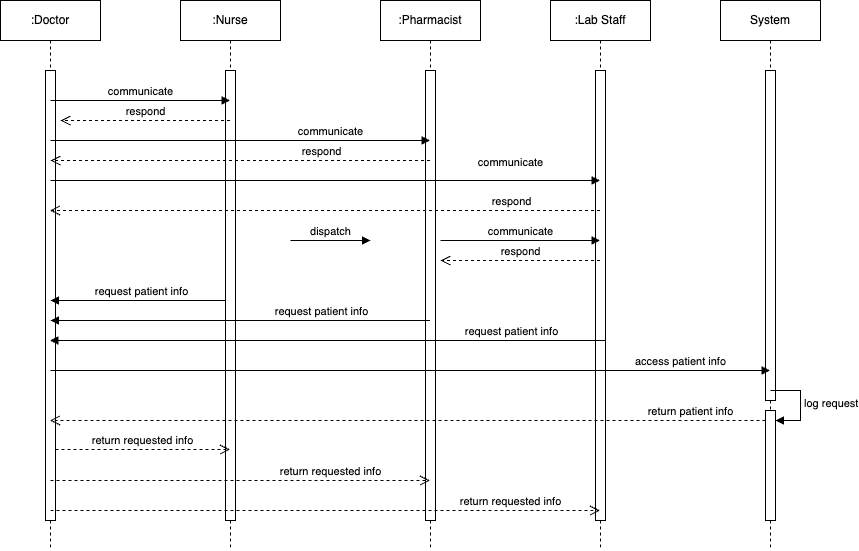

The diagram above was exported from draw.io. Its source (the exported page's mxGraphModel, read from the mxfile embedded in the PNG):
<mxGraphModel dx="954" dy="640" grid="1" gridSize="10" guides="1" tooltips="1" connect="1" arrows="1" fold="1" page="1" pageScale="1" pageWidth="850" pageHeight="1100" math="0" shadow="0">
  <root>
    <mxCell id="0" />
    <mxCell id="1" parent="0" />
    <mxCell id="oQf-hwO9cdcEI4c4DX_J-1" value=":Doctor" style="shape=umlLifeline;perimeter=lifelinePerimeter;whiteSpace=wrap;html=1;container=1;dropTarget=0;collapsible=0;recursiveResize=0;outlineConnect=0;portConstraint=eastwest;newEdgeStyle={&quot;curved&quot;:0,&quot;rounded&quot;:0};" parent="1" vertex="1">
      <mxGeometry x="90" y="100" width="100" height="550" as="geometry" />
    </mxCell>
    <mxCell id="oQf-hwO9cdcEI4c4DX_J-9" value="" style="html=1;points=[[0,0,0,0,5],[0,1,0,0,-5],[1,0,0,0,5],[1,1,0,0,-5]];perimeter=orthogonalPerimeter;outlineConnect=0;targetShapes=umlLifeline;portConstraint=eastwest;newEdgeStyle={&quot;curved&quot;:0,&quot;rounded&quot;:0};" parent="oQf-hwO9cdcEI4c4DX_J-1" vertex="1">
      <mxGeometry x="45" y="70" width="10" height="450" as="geometry" />
    </mxCell>
    <mxCell id="oQf-hwO9cdcEI4c4DX_J-2" value=":Nurse" style="shape=umlLifeline;perimeter=lifelinePerimeter;whiteSpace=wrap;html=1;container=1;dropTarget=0;collapsible=0;recursiveResize=0;outlineConnect=0;portConstraint=eastwest;newEdgeStyle={&quot;curved&quot;:0,&quot;rounded&quot;:0};" parent="1" vertex="1">
      <mxGeometry x="270" y="100" width="100" height="550" as="geometry" />
    </mxCell>
    <mxCell id="oQf-hwO9cdcEI4c4DX_J-10" value="" style="html=1;points=[[0,0,0,0,5],[0,1,0,0,-5],[1,0,0,0,5],[1,1,0,0,-5]];perimeter=orthogonalPerimeter;outlineConnect=0;targetShapes=umlLifeline;portConstraint=eastwest;newEdgeStyle={&quot;curved&quot;:0,&quot;rounded&quot;:0};" parent="oQf-hwO9cdcEI4c4DX_J-2" vertex="1">
      <mxGeometry x="45" y="70" width="10" height="450" as="geometry" />
    </mxCell>
    <mxCell id="oQf-hwO9cdcEI4c4DX_J-3" value=":Pharmacist" style="shape=umlLifeline;perimeter=lifelinePerimeter;whiteSpace=wrap;html=1;container=1;dropTarget=0;collapsible=0;recursiveResize=0;outlineConnect=0;portConstraint=eastwest;newEdgeStyle={&quot;curved&quot;:0,&quot;rounded&quot;:0};" parent="1" vertex="1">
      <mxGeometry x="470" y="100" width="100" height="550" as="geometry" />
    </mxCell>
    <mxCell id="oQf-hwO9cdcEI4c4DX_J-11" value="" style="html=1;points=[[0,0,0,0,5],[0,1,0,0,-5],[1,0,0,0,5],[1,1,0,0,-5]];perimeter=orthogonalPerimeter;outlineConnect=0;targetShapes=umlLifeline;portConstraint=eastwest;newEdgeStyle={&quot;curved&quot;:0,&quot;rounded&quot;:0};" parent="oQf-hwO9cdcEI4c4DX_J-3" vertex="1">
      <mxGeometry x="45" y="70" width="10" height="450" as="geometry" />
    </mxCell>
    <mxCell id="oQf-hwO9cdcEI4c4DX_J-4" value=":Lab Staff" style="shape=umlLifeline;perimeter=lifelinePerimeter;whiteSpace=wrap;html=1;container=1;dropTarget=0;collapsible=0;recursiveResize=0;outlineConnect=0;portConstraint=eastwest;newEdgeStyle={&quot;curved&quot;:0,&quot;rounded&quot;:0};" parent="1" vertex="1">
      <mxGeometry x="640" y="100" width="100" height="550" as="geometry" />
    </mxCell>
    <mxCell id="oQf-hwO9cdcEI4c4DX_J-12" value="" style="html=1;points=[[0,0,0,0,5],[0,1,0,0,-5],[1,0,0,0,5],[1,1,0,0,-5]];perimeter=orthogonalPerimeter;outlineConnect=0;targetShapes=umlLifeline;portConstraint=eastwest;newEdgeStyle={&quot;curved&quot;:0,&quot;rounded&quot;:0};" parent="oQf-hwO9cdcEI4c4DX_J-4" vertex="1">
      <mxGeometry x="45" y="70" width="10" height="450" as="geometry" />
    </mxCell>
    <mxCell id="oQf-hwO9cdcEI4c4DX_J-13" value="System" style="shape=umlLifeline;perimeter=lifelinePerimeter;whiteSpace=wrap;html=1;container=1;dropTarget=0;collapsible=0;recursiveResize=0;outlineConnect=0;portConstraint=eastwest;newEdgeStyle={&quot;curved&quot;:0,&quot;rounded&quot;:0};" parent="1" vertex="1">
      <mxGeometry x="810" y="100" width="100" height="550" as="geometry" />
    </mxCell>
    <mxCell id="oQf-hwO9cdcEI4c4DX_J-14" value="" style="html=1;points=[[0,0,0,0,5],[0,1,0,0,-5],[1,0,0,0,5],[1,1,0,0,-5]];perimeter=orthogonalPerimeter;outlineConnect=0;targetShapes=umlLifeline;portConstraint=eastwest;newEdgeStyle={&quot;curved&quot;:0,&quot;rounded&quot;:0};" parent="oQf-hwO9cdcEI4c4DX_J-13" vertex="1">
      <mxGeometry x="45" y="70" width="10" height="330" as="geometry" />
    </mxCell>
    <mxCell id="oQf-hwO9cdcEI4c4DX_J-29" value="" style="html=1;points=[[0,0,0,0,5],[0,1,0,0,-5],[1,0,0,0,5],[1,1,0,0,-5]];perimeter=orthogonalPerimeter;outlineConnect=0;targetShapes=umlLifeline;portConstraint=eastwest;newEdgeStyle={&quot;curved&quot;:0,&quot;rounded&quot;:0};" parent="oQf-hwO9cdcEI4c4DX_J-13" vertex="1">
      <mxGeometry x="45" y="410" width="10" height="110" as="geometry" />
    </mxCell>
    <mxCell id="oQf-hwO9cdcEI4c4DX_J-30" value="log request" style="html=1;align=left;spacingLeft=2;endArrow=block;rounded=0;edgeStyle=orthogonalEdgeStyle;curved=0;rounded=0;" parent="oQf-hwO9cdcEI4c4DX_J-13" target="oQf-hwO9cdcEI4c4DX_J-29" edge="1">
      <mxGeometry relative="1" as="geometry">
        <mxPoint x="50" y="390" as="sourcePoint" />
        <Array as="points">
          <mxPoint x="80" y="420" />
        </Array>
      </mxGeometry>
    </mxCell>
    <mxCell id="oQf-hwO9cdcEI4c4DX_J-15" value="communicate" style="html=1;verticalAlign=bottom;endArrow=block;curved=0;rounded=0;" parent="1" target="oQf-hwO9cdcEI4c4DX_J-2" edge="1">
      <mxGeometry width="80" relative="1" as="geometry">
        <mxPoint x="140" y="200" as="sourcePoint" />
        <mxPoint x="220" y="200" as="targetPoint" />
      </mxGeometry>
    </mxCell>
    <mxCell id="oQf-hwO9cdcEI4c4DX_J-16" value="communicate" style="html=1;verticalAlign=bottom;endArrow=block;curved=0;rounded=0;" parent="1" edge="1">
      <mxGeometry x="0.4756" width="80" relative="1" as="geometry">
        <mxPoint x="140" y="240" as="sourcePoint" />
        <mxPoint x="519.5" y="240" as="targetPoint" />
        <Array as="points" />
        <mxPoint as="offset" />
      </mxGeometry>
    </mxCell>
    <mxCell id="oQf-hwO9cdcEI4c4DX_J-17" value="communicate" style="html=1;verticalAlign=bottom;endArrow=block;curved=0;rounded=0;" parent="1" edge="1">
      <mxGeometry x="0.6742" y="10" width="80" relative="1" as="geometry">
        <mxPoint x="140" y="280" as="sourcePoint" />
        <mxPoint x="689.5" y="280" as="targetPoint" />
        <mxPoint y="1" as="offset" />
      </mxGeometry>
    </mxCell>
    <mxCell id="oQf-hwO9cdcEI4c4DX_J-18" value="respond" style="html=1;verticalAlign=bottom;endArrow=open;dashed=1;endSize=8;curved=0;rounded=0;" parent="1" source="oQf-hwO9cdcEI4c4DX_J-2" edge="1">
      <mxGeometry relative="1" as="geometry">
        <mxPoint x="230" y="220" as="sourcePoint" />
        <mxPoint x="150" y="220" as="targetPoint" />
      </mxGeometry>
    </mxCell>
    <mxCell id="oQf-hwO9cdcEI4c4DX_J-19" value="respond" style="html=1;verticalAlign=bottom;endArrow=open;dashed=1;endSize=8;curved=0;rounded=0;" parent="1" source="oQf-hwO9cdcEI4c4DX_J-3" edge="1">
      <mxGeometry x="-0.4229" relative="1" as="geometry">
        <mxPoint x="220" y="260" as="sourcePoint" />
        <mxPoint x="140" y="260" as="targetPoint" />
        <mxPoint x="1" as="offset" />
      </mxGeometry>
    </mxCell>
    <mxCell id="oQf-hwO9cdcEI4c4DX_J-20" value="respond" style="html=1;verticalAlign=bottom;endArrow=open;dashed=1;endSize=8;curved=0;rounded=0;" parent="1" source="oQf-hwO9cdcEI4c4DX_J-4" edge="1">
      <mxGeometry x="-0.6745" relative="1" as="geometry">
        <mxPoint x="460" y="310" as="sourcePoint" />
        <mxPoint x="139.5" y="310" as="targetPoint" />
        <mxPoint x="1" as="offset" />
      </mxGeometry>
    </mxCell>
    <mxCell id="oQf-hwO9cdcEI4c4DX_J-22" value="communicate" style="html=1;verticalAlign=bottom;endArrow=block;curved=0;rounded=0;" parent="1" target="oQf-hwO9cdcEI4c4DX_J-4" edge="1">
      <mxGeometry width="80" relative="1" as="geometry">
        <mxPoint x="530" y="340" as="sourcePoint" />
        <mxPoint x="610" y="340" as="targetPoint" />
        <mxPoint as="offset" />
      </mxGeometry>
    </mxCell>
    <mxCell id="oQf-hwO9cdcEI4c4DX_J-23" value="respond" style="html=1;verticalAlign=bottom;endArrow=open;dashed=1;endSize=8;curved=0;rounded=0;" parent="1" source="oQf-hwO9cdcEI4c4DX_J-4" edge="1">
      <mxGeometry relative="1" as="geometry">
        <mxPoint x="610" y="360" as="sourcePoint" />
        <mxPoint x="530" y="360" as="targetPoint" />
      </mxGeometry>
    </mxCell>
    <mxCell id="oQf-hwO9cdcEI4c4DX_J-24" value="request patient info" style="html=1;verticalAlign=bottom;endArrow=block;curved=0;rounded=0;" parent="1" edge="1">
      <mxGeometry x="-0.0315" width="80" relative="1" as="geometry">
        <mxPoint x="314.5" y="400" as="sourcePoint" />
        <mxPoint x="140" y="400" as="targetPoint" />
        <mxPoint x="1" as="offset" />
      </mxGeometry>
    </mxCell>
    <mxCell id="oQf-hwO9cdcEI4c4DX_J-25" value="request patient info" style="html=1;verticalAlign=bottom;endArrow=block;curved=0;rounded=0;" parent="1" source="oQf-hwO9cdcEI4c4DX_J-3" edge="1">
      <mxGeometry x="-0.4229" width="80" relative="1" as="geometry">
        <mxPoint x="314.5" y="420" as="sourcePoint" />
        <mxPoint x="140" y="420" as="targetPoint" />
        <mxPoint x="1" as="offset" />
      </mxGeometry>
    </mxCell>
    <mxCell id="oQf-hwO9cdcEI4c4DX_J-26" value="request patient info" style="html=1;verticalAlign=bottom;endArrow=block;curved=0;rounded=0;" parent="1" target="oQf-hwO9cdcEI4c4DX_J-1" edge="1">
      <mxGeometry x="-0.6595" width="80" relative="1" as="geometry">
        <mxPoint x="694.5" y="440" as="sourcePoint" />
        <mxPoint x="520" y="440" as="targetPoint" />
        <mxPoint as="offset" />
      </mxGeometry>
    </mxCell>
    <mxCell id="oQf-hwO9cdcEI4c4DX_J-27" value="dispatch" style="html=1;verticalAlign=bottom;endArrow=block;curved=0;rounded=0;" parent="1" edge="1">
      <mxGeometry width="80" relative="1" as="geometry">
        <mxPoint x="380" y="340" as="sourcePoint" />
        <mxPoint x="460" y="340" as="targetPoint" />
      </mxGeometry>
    </mxCell>
    <mxCell id="oQf-hwO9cdcEI4c4DX_J-28" value="access patient info" style="html=1;verticalAlign=bottom;endArrow=block;curved=0;rounded=0;" parent="1" target="oQf-hwO9cdcEI4c4DX_J-13" edge="1">
      <mxGeometry x="0.7512" width="80" relative="1" as="geometry">
        <mxPoint x="140" y="470" as="sourcePoint" />
        <mxPoint x="220" y="470" as="targetPoint" />
        <mxPoint as="offset" />
      </mxGeometry>
    </mxCell>
    <mxCell id="oQf-hwO9cdcEI4c4DX_J-31" value="return patient info" style="html=1;verticalAlign=bottom;endArrow=open;dashed=1;endSize=8;curved=0;rounded=0;" parent="1" edge="1">
      <mxGeometry x="-0.7904" relative="1" as="geometry">
        <mxPoint x="855" y="520" as="sourcePoint" />
        <mxPoint x="139.5" y="520" as="targetPoint" />
        <mxPoint as="offset" />
      </mxGeometry>
    </mxCell>
    <mxCell id="oQf-hwO9cdcEI4c4DX_J-32" value="return requested info" style="html=1;verticalAlign=bottom;endArrow=open;dashed=1;endSize=8;curved=0;rounded=0;" parent="1" edge="1">
      <mxGeometry relative="1" as="geometry">
        <mxPoint x="145" y="549" as="sourcePoint" />
        <mxPoint x="319.5" y="549" as="targetPoint" />
      </mxGeometry>
    </mxCell>
    <mxCell id="oQf-hwO9cdcEI4c4DX_J-33" value="return requested info" style="html=1;verticalAlign=bottom;endArrow=open;dashed=1;endSize=8;curved=0;rounded=0;" parent="1" target="oQf-hwO9cdcEI4c4DX_J-3" edge="1">
      <mxGeometry x="0.4756" relative="1" as="geometry">
        <mxPoint x="140" y="580" as="sourcePoint" />
        <mxPoint x="314.5" y="580" as="targetPoint" />
        <Array as="points">
          <mxPoint x="380" y="580" />
        </Array>
        <mxPoint as="offset" />
      </mxGeometry>
    </mxCell>
    <mxCell id="oQf-hwO9cdcEI4c4DX_J-34" value="return requested info" style="html=1;verticalAlign=bottom;endArrow=open;dashed=1;endSize=8;curved=0;rounded=0;" parent="1" target="oQf-hwO9cdcEI4c4DX_J-4" edge="1">
      <mxGeometry x="0.6742" relative="1" as="geometry">
        <mxPoint x="140" y="610" as="sourcePoint" />
        <mxPoint x="314.5" y="610" as="targetPoint" />
        <mxPoint as="offset" />
      </mxGeometry>
    </mxCell>
  </root>
</mxGraphModel>